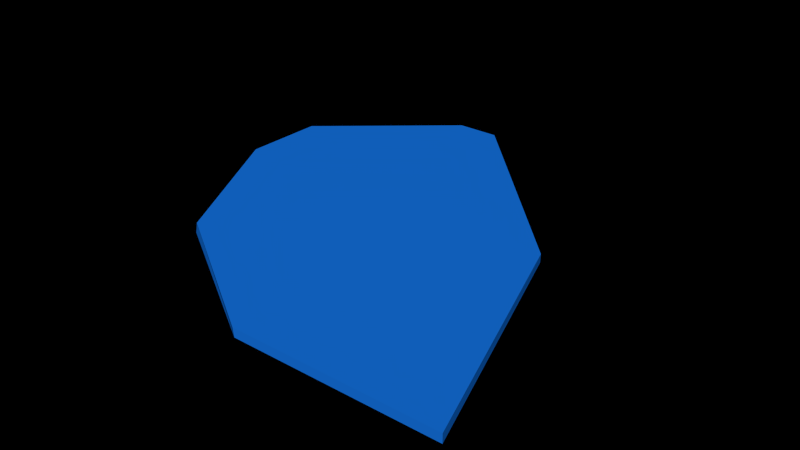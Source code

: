 # Source: main.blend  (saved by Blender 2.76.0; exported with 4.5.12 LTS)
import bpy
from mathutils import Matrix  # noqa: F401  (used for matrix-valued properties, if any)

bpy.ops.wm.read_factory_settings(use_empty=True)
scene = bpy.context.scene
scene.name = 'Scene'

# ---- collections
col_collection_1 = bpy.data.collections.new('Collection 1'); scene.collection.children.link(col_collection_1)
col_arbol = bpy.data.collections.new('Arbol')  # instanced only; not linked into the scene
col_mountain = bpy.data.collections.new('mountain')  # instanced only; not linked into the scene
col_pinguino_002 = bpy.data.collections.new('pinguino.002')  # instanced only; not linked into the scene
col_snowmen = bpy.data.collections.new('snowmen')  # instanced only; not linked into the scene

# ---- materials (node trees are filled in below, after node groups)
mat_material_007 = bpy.data.materials.new('Material.007')
mat_material_007.alpha_threshold = 0.0
mat_material_007.diffuse_color = (0.008774, 0.1857, 0.8, 1.0)
mat_material_007.roughness = 0.5

# ---- material node trees

# ---- world
world_world = bpy.data.worlds.new('World'); scene.world = world_world
world_world.color = (0.0, 0.0, 0.0)
world_world.use_sun_shadow = False
world_world.sun_shadow_jitter_overblur = 0.0
world_world.cycles.sampling_method = 'MANUAL'
world_world.cycles.sample_map_resolution = 256

# ---- meshes
me_cube_004 = bpy.data.meshes.new('Cube.004')
me_cube_004.from_pydata([(-5.0, 0.6831, 0.1), (5.0, -5.0, -0.1), (5.0, -5.0, 0.1), (3.029, 0.6522, 0.1), (-1.182, 5.0, 0.1), (-2.152, 5.0, -0.1), (-5.0, 2.577, 0.1), (-2.172, 5.0, 0.1), (-5.0, 2.571, -0.1), (-5.0, 0.6703, -0.1), (-3.146, -2.745, 0.1), (-3.128, -2.798, -0.1), (0.4116, -5.0, -0.1), (0.3832, -5.0, 0.1), (-1.191, 5.0, -0.1), (3.014, 0.6696, -0.1)], [], [(7, 4, 14, 5), (0, 6, 8, 9), (9, 8, 5, 14, 15, 1, 12, 11), (2, 1, 15, 3), (3, 15, 14, 4), (8, 6, 7, 5), (0, 9, 11, 10), (10, 11, 12, 13), (12, 1, 2, 13), (3, 4, 7, 6, 0, 10, 13, 2)])
me_cube_004.materials.append(mat_material_007)
me_cube_004.use_remesh_preserve_volume = False
me_cube_004.use_remesh_preserve_attributes = False
me_cube_004.use_mirror_vertex_groups = False
me_cube_004.update()

# ---- objects
ob_arbol = bpy.data.objects.new('Arbol', None)
ob_mountain = bpy.data.objects.new('mountain', None)
ob_pinguino_013 = bpy.data.objects.new('pinguino.013', None)
ob_pinguino_012 = bpy.data.objects.new('pinguino.012', None)
ob_pinguino_011 = bpy.data.objects.new('pinguino.011', None)
ob_snowmen_001 = bpy.data.objects.new('snowmen.001', None)
ob_snowmen = bpy.data.objects.new('snowmen', None)
ob_pinguino_010 = bpy.data.objects.new('pinguino.010', None)
ob_pinguino_009 = bpy.data.objects.new('pinguino.009', None)
ob_pinguino_008 = bpy.data.objects.new('pinguino.008', None)
ob_pinguino_007 = bpy.data.objects.new('pinguino.007', None)
ob_pinguino_006 = bpy.data.objects.new('pinguino.006', None)
ob_pinguino_005 = bpy.data.objects.new('pinguino.005', None)
ob_pinguino_004 = bpy.data.objects.new('pinguino.004', None)
ob_pinguino_003 = bpy.data.objects.new('pinguino.003', None)
ob_pinguino_001 = bpy.data.objects.new('pinguino.001', None)
ob_pinguino_000 = bpy.data.objects.new('pinguino.000', None)
ob_pinguino_002 = bpy.data.objects.new('pinguino.002', None)
ob_icebearg = bpy.data.objects.new('icebearg', me_cube_004)

# ---- transforms, parenting, visibility, modifiers, constraints
ob_arbol.location = (6.684, 2.892, 0.328)
ob_arbol.rotation_euler = (0.0, -0.0, -0.6398)
ob_arbol.scale = (0.8209, 0.8209, 0.8209)
ob_arbol.empty_image_offset = (0.0, 0.0)
ob_arbol.show_instancer_for_render = False
ob_arbol.instance_type = 'COLLECTION'
ob_arbol.lineart.crease_threshold = 0.0
ob_mountain.location = (6.014, 6.274, 0.3056)
ob_mountain.rotation_euler = (0.0, -0.0, 0.5786)
ob_mountain.scale = (0.4233, 0.4233, 0.4233)
ob_mountain.empty_image_offset = (0.0, 0.0)
ob_mountain.show_instancer_for_render = False
ob_mountain.instance_type = 'COLLECTION'
ob_mountain.lineart.crease_threshold = 0.0
ob_pinguino_013.location = (4.499, 3.867, 0.7883)
ob_pinguino_013.rotation_euler = (0.0, -0.0, 1.703)
ob_pinguino_013.scale = (0.1215, 0.1215, 0.1215)
ob_pinguino_013.empty_image_offset = (0.0, 0.0)
ob_pinguino_013.show_instancer_for_render = False
ob_pinguino_013.instance_type = 'COLLECTION'
ob_pinguino_013.lineart.crease_threshold = 0.0
ob_pinguino_012.location = (9.025, 5.077, 1.01)
ob_pinguino_012.rotation_euler = (0.0, -0.0, -2.249)
ob_pinguino_012.scale = (0.1215, 0.1215, 0.1215)
ob_pinguino_012.empty_image_offset = (0.0, 0.0)
ob_pinguino_012.show_instancer_for_render = False
ob_pinguino_012.instance_type = 'COLLECTION'
ob_pinguino_012.lineart.crease_threshold = 0.0
ob_pinguino_011.location = (6.596, 7.448, 2.774)
ob_pinguino_011.rotation_euler = (0.0, -0.0, -0.1249)
ob_pinguino_011.scale = (0.1215, 0.1215, 0.1215)
ob_pinguino_011.empty_image_offset = (0.0, 0.0)
ob_pinguino_011.show_instancer_for_render = False
ob_pinguino_011.instance_type = 'COLLECTION'
ob_pinguino_011.lineart.crease_threshold = 0.0
ob_snowmen_001.location = (12.26, -0.8711, 0.3753)
ob_snowmen_001.rotation_euler = (0.0, -0.0, 2.779)
ob_snowmen_001.scale = (0.2924, 0.2924, 0.2924)
ob_snowmen_001.empty_image_offset = (0.0, 0.0)
ob_snowmen_001.show_instancer_for_render = False
ob_snowmen_001.instance_type = 'COLLECTION'
ob_snowmen_001.lineart.crease_threshold = 0.0
ob_snowmen.location = (7.099, 4.448, 0.254)
ob_snowmen.rotation_euler = (0.0, -0.0, -0.5136)
ob_snowmen.scale = (0.2924, 0.2924, 0.2924)
ob_snowmen.empty_image_offset = (0.0, 0.0)
ob_snowmen.show_instancer_for_render = False
ob_snowmen.instance_type = 'COLLECTION'
ob_snowmen.lineart.crease_threshold = 0.0
ob_pinguino_010.location = (5.432, 1.731, 0.8096)
ob_pinguino_010.rotation_euler = (0.0, -0.0, 1.112)
ob_pinguino_010.scale = (0.1215, 0.1215, 0.1215)
ob_pinguino_010.empty_image_offset = (0.0, 0.0)
ob_pinguino_010.show_instancer_for_render = False
ob_pinguino_010.instance_type = 'COLLECTION'
ob_pinguino_010.lineart.crease_threshold = 0.0
ob_pinguino_009.location = (5.43, 2.779, 0.8096)
ob_pinguino_009.rotation_euler = (0.0, -0.0, 1.171)
ob_pinguino_009.scale = (0.1215, 0.1215, 0.1215)
ob_pinguino_009.empty_image_offset = (0.0, 0.0)
ob_pinguino_009.show_instancer_for_render = False
ob_pinguino_009.instance_type = 'COLLECTION'
ob_pinguino_009.lineart.crease_threshold = 0.0
ob_pinguino_008.location = (5.613, 2.341, 0.8096)
ob_pinguino_008.rotation_euler = (0.0, -0.0, 0.9346)
ob_pinguino_008.scale = (0.1215, 0.1215, 0.1215)
ob_pinguino_008.empty_image_offset = (0.0, 0.0)
ob_pinguino_008.show_instancer_for_render = False
ob_pinguino_008.instance_type = 'COLLECTION'
ob_pinguino_008.lineart.crease_threshold = 0.0
ob_pinguino_007.location = (8.101, 4.495, 0.8096)
ob_pinguino_007.rotation_euler = (0.0, -0.0, 0.2483)
ob_pinguino_007.scale = (0.1215, 0.1215, 0.1215)
ob_pinguino_007.empty_image_offset = (0.0, 0.0)
ob_pinguino_007.show_instancer_for_render = False
ob_pinguino_007.instance_type = 'COLLECTION'
ob_pinguino_007.lineart.crease_threshold = 0.0
ob_pinguino_006.location = (8.934, 1.288, 0.7973)
ob_pinguino_006.rotation_euler = (0.0, -0.0, 0.5574)
ob_pinguino_006.scale = (0.1215, 0.1215, 0.1215)
ob_pinguino_006.empty_image_offset = (0.0, 0.0)
ob_pinguino_006.show_instancer_for_render = False
ob_pinguino_006.instance_type = 'COLLECTION'
ob_pinguino_006.lineart.crease_threshold = 0.0
ob_pinguino_005.location = (8.707, 0.5089, 0.797)
ob_pinguino_005.rotation_euler = (0.0, 0.0, -5.227)
ob_pinguino_005.scale = (0.1215, 0.1215, 0.1215)
ob_pinguino_005.empty_image_offset = (0.0, 0.0)
ob_pinguino_005.show_instancer_for_render = False
ob_pinguino_005.instance_type = 'COLLECTION'
ob_pinguino_005.lineart.crease_threshold = 0.0
ob_pinguino_004.location = (10.02, 1.734, 0.7973)
ob_pinguino_004.rotation_euler = (0.0, -0.0, -0.5538)
ob_pinguino_004.scale = (0.1215, 0.1215, 0.1215)
ob_pinguino_004.empty_image_offset = (0.0, 0.0)
ob_pinguino_004.show_instancer_for_render = False
ob_pinguino_004.instance_type = 'COLLECTION'
ob_pinguino_004.lineart.crease_threshold = 0.0
ob_pinguino_003.location = (11.85, -0.1415, 0.797)
ob_pinguino_003.rotation_euler = (0.0, 0.0, -2.76)
ob_pinguino_003.scale = (0.1215, 0.1215, 0.1215)
ob_pinguino_003.empty_image_offset = (0.0, 0.0)
ob_pinguino_003.show_instancer_for_render = False
ob_pinguino_003.instance_type = 'COLLECTION'
ob_pinguino_003.lineart.crease_threshold = 0.0
ob_pinguino_001.location = (11.35, -0.8912, 0.7931)
ob_pinguino_001.rotation_euler = (0.0, 0.0, -2.308)
ob_pinguino_001.scale = (0.1215, 0.1215, 0.1215)
ob_pinguino_001.empty_image_offset = (0.0, 0.0)
ob_pinguino_001.show_instancer_for_render = False
ob_pinguino_001.instance_type = 'COLLECTION'
ob_pinguino_001.lineart.crease_threshold = 0.0
ob_pinguino_000.location = (7.429, 4.289, 0.8096)
ob_pinguino_000.rotation_euler = (0.0, -0.0, 0.4897)
ob_pinguino_000.scale = (0.1215, 0.1215, 0.1215)
ob_pinguino_000.empty_image_offset = (0.0, 0.0)
ob_pinguino_000.show_instancer_for_render = False
ob_pinguino_000.instance_type = 'COLLECTION'
ob_pinguino_000.lineart.crease_threshold = 0.0
ob_pinguino_002.location = (10.78, -1.179, 0.7976)
ob_pinguino_002.rotation_euler = (0.0, -0.0, -2.76)
ob_pinguino_002.scale = (0.1215, 0.1215, 0.1215)
ob_pinguino_002.empty_image_offset = (0.0, 0.0)
ob_pinguino_002.show_instancer_for_render = False
ob_pinguino_002.instance_type = 'COLLECTION'
ob_pinguino_002.lineart.crease_threshold = 0.0
ob_icebearg.location = (8.747, 3.059, 0.228)
ob_icebearg.hide_select = True
ob_icebearg.lineart.crease_threshold = 0.0
ob_arbol.instance_collection = col_arbol
ob_mountain.instance_collection = col_mountain
ob_pinguino_013.instance_collection = col_pinguino_002
ob_pinguino_012.instance_collection = col_pinguino_002
ob_pinguino_011.instance_collection = col_pinguino_002
ob_snowmen_001.instance_collection = col_snowmen
ob_snowmen.instance_collection = col_snowmen
ob_pinguino_010.instance_collection = col_pinguino_002
ob_pinguino_009.instance_collection = col_pinguino_002
ob_pinguino_008.instance_collection = col_pinguino_002
ob_pinguino_007.instance_collection = col_pinguino_002
ob_pinguino_006.instance_collection = col_pinguino_002
ob_pinguino_005.instance_collection = col_pinguino_002
ob_pinguino_004.instance_collection = col_pinguino_002
ob_pinguino_003.instance_collection = col_pinguino_002
ob_pinguino_001.instance_collection = col_pinguino_002
ob_pinguino_000.instance_collection = col_pinguino_002
ob_pinguino_002.instance_collection = col_pinguino_002

# ---- collection membership
col_collection_1.objects.link(ob_arbol)
col_collection_1.objects.link(ob_mountain)
col_collection_1.objects.link(ob_pinguino_013)
col_collection_1.objects.link(ob_pinguino_012)
col_collection_1.objects.link(ob_pinguino_011)
col_collection_1.objects.link(ob_snowmen_001)
col_collection_1.objects.link(ob_snowmen)
col_collection_1.objects.link(ob_pinguino_010)
col_collection_1.objects.link(ob_pinguino_009)
col_collection_1.objects.link(ob_pinguino_008)
col_collection_1.objects.link(ob_pinguino_007)
col_collection_1.objects.link(ob_pinguino_006)
col_collection_1.objects.link(ob_pinguino_005)
col_collection_1.objects.link(ob_pinguino_004)
col_collection_1.objects.link(ob_pinguino_003)
col_collection_1.objects.link(ob_pinguino_001)
col_collection_1.objects.link(ob_pinguino_000)
col_collection_1.objects.link(ob_pinguino_002)
col_collection_1.objects.link(ob_icebearg)

# ---- scene / render settings (as saved in the file)
scene.frame_start = 1; scene.frame_end = 250; scene.frame_set(244)
scene.render.engine = 'BLENDER_EEVEE_NEXT'
scene.render.resolution_percentage = 50
scene.render.fps = 60
scene.render.dither_intensity = 0.0
scene.cycles.use_denoising = False
scene.cycles.samples = 10
scene.cycles.sampling_pattern = 'TABULATED_SOBOL'
scene.cycles.light_sampling_threshold = 0.0
scene.cycles.use_adaptive_sampling = False
scene.cycles.use_light_tree = False
scene.cycles.blur_glossy = 0.0
scene.cycles.pixel_filter_type = 'GAUSSIAN'
scene.cycles.sample_clamp_indirect = 0.0
scene.view_settings.view_transform = 'Standard'
bpy.context.view_layer.update()

# ---- added for rendering (the .blend has no active camera and no usable light): camera, sun
cam_auto = bpy.data.cameras.new('AutoCamera')
cam_auto.lens = 50.0
cam_auto.sensor_width = 36.0
cam_auto.clip_end = 1000.0
ob_auto_camera = bpy.data.objects.new('AutoCamera', cam_auto)
scene.collection.objects.link(ob_auto_camera)
ob_auto_camera.location = (21.8332, -12.6438, 10.6968)
ob_auto_camera.rotation_euler = (1.09748, -7.21219e-08, 0.694738)
scene.camera = ob_auto_camera
light_auto_sun = bpy.data.lights.new('AutoSun', 'SUN')
light_auto_sun.energy = 3.0
light_auto_sun.angle = 0.0523599
ob_auto_sun = bpy.data.objects.new('AutoSun', light_auto_sun)
scene.collection.objects.link(ob_auto_sun)
ob_auto_sun.rotation_euler = (0.872665, 0.174533, 0.523599)
bpy.context.view_layer.update()
